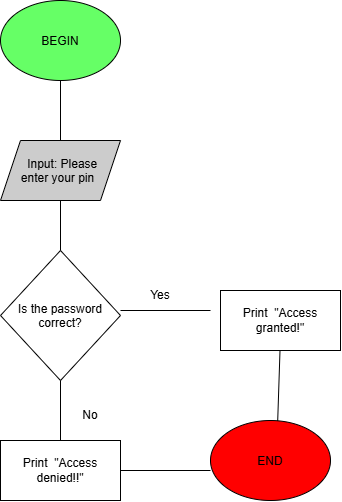

The diagram above was exported from draw.io. Its source (the exported page's mxGraphModel, read from the mxfile embedded in the PNG):
<mxGraphModel dx="1022" dy="564" grid="1" gridSize="10" guides="1" tooltips="1" connect="1" arrows="1" fold="1" page="1" pageScale="1" pageWidth="850" pageHeight="1100" math="0" shadow="0">
  <root>
    <mxCell id="0" />
    <mxCell id="1" parent="0" />
    <mxCell id="OQRBBCIfjS4tYp5Mr4l7-1" parent="1" style="ellipse;whiteSpace=wrap;html=1;shapeInside=1;fillColor=#66FF66;" value="BEGIN" vertex="1">
      <mxGeometry height="80" width="120" x="260" y="20" as="geometry" />
    </mxCell>
    <mxCell id="OQRBBCIfjS4tYp5Mr4l7-2" edge="1" parent="1" style="endArrow=none;html=1;rounded=0;" value="">
      <mxGeometry height="50" relative="1" width="50" as="geometry">
        <mxPoint x="320" y="160" as="sourcePoint" />
        <mxPoint x="320" y="100" as="targetPoint" />
      </mxGeometry>
    </mxCell>
    <mxCell id="OQRBBCIfjS4tYp5Mr4l7-3" parent="1" style="shape=parallelogram;perimeter=parallelogramPerimeter;whiteSpace=wrap;html=1;shapeInside=1;fixedSize=1;fillColor=#CCCCCC;" value="Input: Please enter your pin" vertex="1">
      <mxGeometry height="60" width="120" x="260" y="160" as="geometry" />
    </mxCell>
    <mxCell id="OQRBBCIfjS4tYp5Mr4l7-4" edge="1" parent="1" style="endArrow=none;html=1;rounded=0;" value="">
      <mxGeometry height="50" relative="1" width="50" as="geometry">
        <mxPoint x="320" y="220" as="sourcePoint" />
        <mxPoint x="320" y="280" as="targetPoint" />
      </mxGeometry>
    </mxCell>
    <mxCell id="OQRBBCIfjS4tYp5Mr4l7-5" parent="1" style="rhombus;whiteSpace=wrap;html=1;shapeInside=1;" value="Is the password correct?" vertex="1">
      <mxGeometry height="130" width="120" x="260" y="270" as="geometry" />
    </mxCell>
    <mxCell id="OQRBBCIfjS4tYp5Mr4l7-6" edge="1" parent="1" style="endArrow=none;html=1;rounded=0;" value="">
      <mxGeometry height="50" relative="1" width="50" as="geometry">
        <mxPoint x="380" y="330" as="sourcePoint" />
        <mxPoint x="470" y="330" as="targetPoint" />
      </mxGeometry>
    </mxCell>
    <mxCell id="OQRBBCIfjS4tYp5Mr4l7-7" edge="1" parent="1" style="endArrow=none;html=1;rounded=0;" value="">
      <mxGeometry height="50" relative="1" width="50" as="geometry">
        <mxPoint x="320" y="460" as="sourcePoint" />
        <mxPoint x="320" y="400" as="targetPoint" />
      </mxGeometry>
    </mxCell>
    <mxCell id="OQRBBCIfjS4tYp5Mr4l7-8" parent="1" style="text;html=1;whiteSpace=wrap;strokeColor=none;fillColor=none;align=center;verticalAlign=middle;rounded=0;" value="Yes" vertex="1">
      <mxGeometry height="30" width="60" x="390" y="300" as="geometry" />
    </mxCell>
    <mxCell id="OQRBBCIfjS4tYp5Mr4l7-9" parent="1" style="text;html=1;whiteSpace=wrap;strokeColor=none;fillColor=none;align=center;verticalAlign=middle;rounded=0;" value="No" vertex="1">
      <mxGeometry height="30" width="60" x="320" y="420" as="geometry" />
    </mxCell>
    <mxCell id="OQRBBCIfjS4tYp5Mr4l7-10" parent="1" style="rounded=0;whiteSpace=wrap;html=1;" value="Print&amp;nbsp; &quot;Access granted!&quot;" vertex="1">
      <mxGeometry height="60" width="120" x="480" y="310" as="geometry" />
    </mxCell>
    <mxCell id="OQRBBCIfjS4tYp5Mr4l7-11" parent="1" style="rounded=0;whiteSpace=wrap;html=1;" value="Print&amp;nbsp; &quot;Access denied!!&quot;" vertex="1">
      <mxGeometry height="60" width="120" x="260" y="460" as="geometry" />
    </mxCell>
    <mxCell id="OQRBBCIfjS4tYp5Mr4l7-12" edge="1" parent="1" style="endArrow=none;html=1;rounded=0;" value="">
      <mxGeometry height="50" relative="1" width="50" as="geometry">
        <mxPoint x="380" y="490" as="sourcePoint" />
        <mxPoint x="470" y="490" as="targetPoint" />
      </mxGeometry>
    </mxCell>
    <mxCell id="OQRBBCIfjS4tYp5Mr4l7-13" parent="1" style="ellipse;whiteSpace=wrap;html=1;shapeInside=1;fillColor=#FF0000;" value="END" vertex="1">
      <mxGeometry height="80" width="120" x="470" y="440" as="geometry" />
    </mxCell>
    <mxCell id="OQRBBCIfjS4tYp5Mr4l7-14" edge="1" parent="1" style="endArrow=none;html=1;rounded=0;entryX=0.56;entryY=0.005;entryDx=0;entryDy=0;entryPerimeter=0;" target="OQRBBCIfjS4tYp5Mr4l7-13" value="">
      <mxGeometry height="50" relative="1" width="50" as="geometry">
        <mxPoint x="539.5" y="370" as="sourcePoint" />
        <mxPoint x="539.5" y="430" as="targetPoint" />
      </mxGeometry>
    </mxCell>
  </root>
</mxGraphModel>